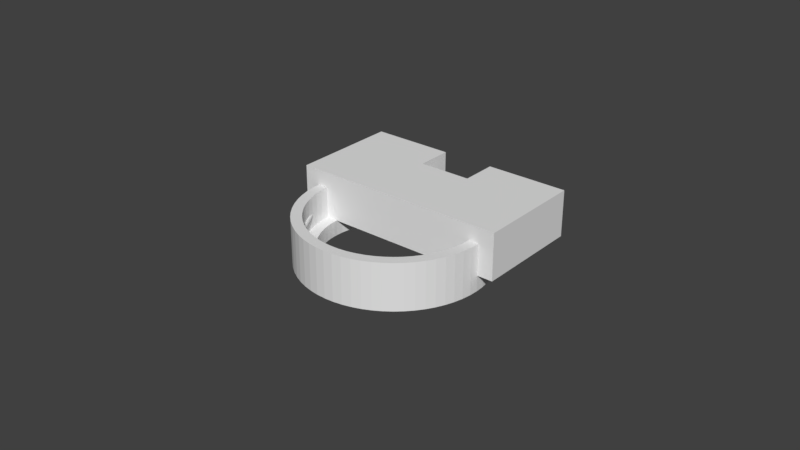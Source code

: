 # Source: gillette-holder-4.blend  (saved by Blender 2.79.0; exported with 4.5.12 LTS)
import bpy
from mathutils import Matrix  # noqa: F401  (used for matrix-valued properties, if any)

bpy.ops.wm.read_factory_settings(use_empty=True)
scene = bpy.context.scene
scene.name = 'Scene'

# ---- collections
col_collection_1 = bpy.data.collections.new('Collection 1'); scene.collection.children.link(col_collection_1)

# ---- world
world_world = bpy.data.worlds.new('World'); scene.world = world_world
world_world.color = (0.05088, 0.05088, 0.05088)
world_world.use_sun_shadow = False
world_world.sun_shadow_jitter_overblur = 0.0
world_world.cycles.sampling_method = 'MANUAL'

# ---- meshes
me_cube = bpy.data.meshes.new('Cube')
me_cube.from_pydata([(-0.035, 0.0, 0.00501), (-0.035, 0.0, 0.02), (-0.035, 0.035, 0.00501), (-0.035, 0.035, 0.02), (0.035, 0.0, 0.00501), (0.035, 0.0, 0.02), (0.035, 0.035, 0.00501), (0.035, 0.035, 0.02), (-0.0085, 0.035, 0.02), (-0.0085, 0.035, 0.00501), (0.0085, 0.035, 0.00501), (0.0085, 0.035, 0.02), (0.0085, 0.0235, 0.00501), (-0.0085, 0.0235, 0.00501), (-0.0085, 0.0235, 0.02), (0.0085, 0.0235, 0.02)], [], [(0, 1, 3, 2), (2, 3, 8, 9), (6, 7, 5, 4), (4, 5, 1, 0), (10, 11, 7, 6), (13, 14, 15, 12), (9, 8, 14, 13), (11, 10, 12, 15), (11, 15, 5, 7), (3, 1, 14, 8), (5, 15, 14, 1), (4, 12, 10, 6), (2, 9, 13, 0), (0, 13, 12, 4)])
me_cube.use_remesh_preserve_volume = False
me_cube.use_remesh_preserve_attributes = False
me_cube.use_mirror_vertex_groups = False
me_cube.update()
me_cylinder_001 = bpy.data.meshes.new('Cylinder.001')
me_cylinder_001.from_pydata([(0.0, 0.023, 4.657e-10), (0.0, 0.03, 4.657e-10), (0.002941, 0.02986, 4.657e-10), (0.002254, 0.02289, 4.657e-10), (0.002254, 0.02289, 0.005), (0.0, 0.023, 0.005), (-0.002254, 0.02289, 4.657e-10), (-0.002941, 0.02986, 4.657e-10), (0.0, 0.03, 0.015), (0.002941, 0.02986, 0.015), (0.005853, 0.02942, 4.657e-10), (0.004487, 0.02256, 4.657e-10), (-0.002254, 0.02289, 0.005), (0.004487, 0.02256, 0.005), (0.002607, 0.02647, 0.005), (0.0, 0.0266, 0.005), (-0.004487, 0.02256, 4.657e-10), (-0.005853, 0.02942, 4.657e-10), (-0.002941, 0.02986, 0.015), (0.002607, 0.02647, 0.015), (0.0, 0.0266, 0.015), (0.005853, 0.02942, 0.015), (0.008709, 0.02871, 4.657e-10), (0.006677, 0.02201, 4.657e-10), (-0.004487, 0.02256, 0.005), (-0.002607, 0.02647, 0.005), (0.006677, 0.02201, 0.005), (0.005189, 0.02609, 0.005), (0.0, 0.0266, 0.0082), (0.002607, 0.02647, 0.008213), (-0.006677, 0.02201, 4.657e-10), (-0.008709, 0.02871, 4.657e-10), (-0.005853, 0.02942, 0.015), (-0.002607, 0.02647, 0.015), (-4.337e-19, 0.0266, 0.0098), (0.002607, 0.02647, 0.009787), (0.005189, 0.02609, 0.015), (0.008709, 0.02871, 0.015), (0.01148, 0.02772, 4.657e-10), (0.008802, 0.02125, 4.657e-10), (-0.006677, 0.02201, 0.005), (-0.005189, 0.02609, 0.005), (-0.002607, 0.02647, 0.008213), (0.008802, 0.02125, 0.005), (0.007722, 0.02545, 0.005), (0.005189, 0.02609, 0.00839), (0.00474, 0.02616, 0.008335), (0.003808, 0.02629, 0.008261), (0.002796, 0.02644, 0.008215), (-0.002796, 0.02644, 0.008215), (-0.008802, 0.02125, 4.657e-10), (-0.01148, 0.02772, 4.657e-10), (-0.008709, 0.02871, 0.015), (-0.005189, 0.02609, 0.015), (-0.002607, 0.02647, 0.009787), (0.002796, 0.02644, 0.009785), (0.003808, 0.02629, 0.009739), (0.00474, 0.02616, 0.009665), (0.005189, 0.02609, 0.00961), (-0.002796, 0.02644, 0.009785), (0.007722, 0.02545, 0.015), (0.01148, 0.02772, 0.015), (0.01414, 0.02646, 4.657e-10), (0.01084, 0.02028, 4.657e-10), (-0.008802, 0.02125, 0.005), (-0.007722, 0.02545, 0.005), (-0.005189, 0.02609, 0.00839), (-0.003808, 0.02629, 0.008261), (-0.00474, 0.02616, 0.008335), (0.01084, 0.02028, 0.005), (0.01018, 0.02458, 0.005), (0.005407, 0.02603, 0.009566), (0.005804, 0.02593, 0.009444), (0.0061, 0.02586, 0.009306), (0.006281, 0.02582, 0.009156), (0.006343, 0.0258, 0.009), (0.006281, 0.02582, 0.008844), (0.0061, 0.02586, 0.008694), (0.005804, 0.02593, 0.008556), (0.005407, 0.02603, 0.008434), (-0.005407, 0.02603, 0.008434), (-0.01084, 0.02028, 4.657e-10), (-0.01414, 0.02646, 4.657e-10), (-0.01148, 0.02772, 0.015), (-0.007722, 0.02545, 0.015), (-0.005189, 0.02609, 0.00961), (-0.00474, 0.02616, 0.009665), (-0.003808, 0.02629, 0.009739), (-0.005407, 0.02603, 0.009566), (0.01018, 0.02458, 0.015), (0.01414, 0.02646, 0.015), (0.01667, 0.02494, 4.657e-10), (0.01278, 0.01912, 4.657e-10), (-0.01084, 0.02028, 0.005), (-0.01018, 0.02458, 0.005), (-0.005804, 0.02593, 0.008556), (-0.0061, 0.02586, 0.008694), (-0.006281, 0.02582, 0.008844), (-0.006343, 0.0258, 0.009), (-0.006281, 0.02582, 0.009156), (-0.0061, 0.02586, 0.009306), (-0.005804, 0.02593, 0.009444), (0.01278, 0.01912, 0.005), (0.01254, 0.02346, 0.005), (-0.01278, 0.01912, 4.657e-10), (-0.01667, 0.02494, 4.657e-10), (-0.01414, 0.02646, 0.015), (-0.01018, 0.02458, 0.015), (0.01254, 0.02346, 0.015), (0.01667, 0.02494, 0.015), (0.01903, 0.02319, 4.657e-10), (0.01459, 0.01778, 4.657e-10), (-0.01278, 0.01912, 0.005), (-0.01254, 0.02346, 0.005), (0.01459, 0.01778, 0.005), (0.01478, 0.02212, 0.005), (-0.01459, 0.01778, 4.657e-10), (-0.01903, 0.02319, 4.657e-10), (-0.01667, 0.02494, 0.015), (-0.01254, 0.02346, 0.015), (0.01478, 0.02212, 0.015), (0.01903, 0.02319, 0.015), (0.02121, 0.02121, 4.657e-10), (0.01626, 0.01626, 4.657e-10), (-0.01459, 0.01778, 0.005), (-0.01478, 0.02212, 0.005), (0.01626, 0.01626, 0.005), (0.01687, 0.02056, 0.005), (-0.01626, 0.01626, 4.657e-10), (-0.02121, 0.02121, 4.657e-10), (-0.01903, 0.02319, 0.015), (-0.01478, 0.02212, 0.015), (0.01687, 0.02056, 0.015), (0.02121, 0.02121, 0.015), (0.02319, 0.01903, 4.657e-10), (0.01778, 0.01459, 4.657e-10), (-0.01626, 0.01626, 0.005), (-0.01687, 0.02056, 0.005), (0.01778, 0.01459, 0.005), (0.01881, 0.01881, 0.005), (-0.01778, 0.01459, 4.657e-10), (-0.02319, 0.01903, 4.657e-10), (-0.02121, 0.02121, 0.015), (-0.01687, 0.02056, 0.015), (0.01881, 0.01881, 0.015), (0.02319, 0.01903, 0.015), (0.02494, 0.01667, 4.657e-10), (0.01912, 0.01278, 4.657e-10), (-0.01778, 0.01459, 0.005), (-0.01881, 0.01881, 0.005), (0.01912, 0.01278, 0.005), (0.02056, 0.01687, 0.005), (-0.01912, 0.01278, 4.657e-10), (-0.02494, 0.01667, 4.657e-10), (-0.02319, 0.01903, 0.015), (-0.01881, 0.01881, 0.015), (0.02056, 0.01687, 0.015), (0.02494, 0.01667, 0.015), (0.02646, 0.01414, 4.657e-10), (0.02028, 0.01084, 4.657e-10), (-0.01912, 0.01278, 0.005), (-0.02056, 0.01687, 0.005), (0.02028, 0.01084, 0.005), (0.02212, 0.01478, 0.005), (-0.02028, 0.01084, 4.657e-10), (-0.02646, 0.01414, 4.657e-10), (-0.02494, 0.01667, 0.015), (-0.02056, 0.01687, 0.015), (0.02212, 0.01478, 0.015), (0.02646, 0.01414, 0.015), (0.02772, 0.01148, 4.657e-10), (0.02125, 0.008802, 4.657e-10), (-0.02028, 0.01084, 0.005), (-0.02212, 0.01478, 0.005), (0.02125, 0.008802, 0.005), (0.02346, 0.01254, 0.005), (-0.02125, 0.008802, 4.657e-10), (-0.02772, 0.01148, 4.657e-10), (-0.02646, 0.01414, 0.015), (-0.02212, 0.01478, 0.015), (0.02346, 0.01254, 0.015), (0.02772, 0.01148, 0.015), (0.02871, 0.008709, 4.657e-10), (0.02201, 0.006677, 4.657e-10), (-0.02125, 0.008802, 0.005), (-0.02346, 0.01254, 0.005), (0.02201, 0.006677, 0.005), (0.02458, 0.01018, 0.005), (-0.02201, 0.006677, 4.657e-10), (-0.02871, 0.008709, 4.657e-10), (-0.02772, 0.01148, 0.015), (-0.02346, 0.01254, 0.015), (0.02458, 0.01018, 0.015), (0.02871, 0.008709, 0.015), (0.02942, 0.005853, 4.657e-10), (0.02256, 0.004487, 4.657e-10), (-0.02201, 0.006677, 0.005), (-0.02458, 0.01018, 0.005), (0.02256, 0.004487, 0.005), (0.02545, 0.007722, 0.005), (-0.02256, 0.004487, 4.657e-10), (-0.02942, 0.005853, 4.657e-10), (-0.02871, 0.008709, 0.015), (-0.02458, 0.01018, 0.015), (0.02545, 0.007722, 0.015), (0.02942, 0.005853, 0.015), (0.02986, 0.002941, 4.657e-10), (0.02289, 0.002254, 4.657e-10), (-0.02256, 0.004487, 0.005), (-0.02545, 0.007722, 0.005), (0.02289, 0.002254, 0.005), (0.02609, 0.005189, 0.005), (-0.02289, 0.002254, 4.657e-10), (-0.02986, 0.00294, 4.657e-10), (-0.02942, 0.005853, 0.015), (-0.02545, 0.007722, 0.015), (0.02609, 0.005189, 0.015), (0.02986, 0.002941, 0.015), (0.03, -4.888e-09, 4.657e-10), (0.023, -3.747e-09, 4.657e-10), (-0.02289, 0.002254, 0.005), (-0.02609, 0.005189, 0.005), (0.023, -3.747e-09, 0.005), (0.02647, 0.002607, 0.005), (-0.023, -1.069e-08, 4.657e-10), (-0.03, -1.395e-08, 4.657e-10), (-0.02986, 0.00294, 0.015), (-0.02609, 0.005189, 0.015), (0.02647, 0.002607, 0.015), (0.03, -4.888e-09, 0.015), (0.02986, -0.002941, 4.657e-10), (0.02289, -0.002254, 4.657e-10), (-0.023, -1.069e-08, 0.005), (-0.02647, 0.002607, 0.005), (0.02289, -0.002254, 0.005), (0.0266, -4.334e-09, 0.005), (-0.02289, -0.002254, 4.657e-10), (-0.02986, -0.002941, 4.657e-10), (-0.03, -1.395e-08, 0.015), (-0.02647, 0.002607, 0.015), (0.0266, -4.334e-09, 0.015), (0.02986, -0.002941, 0.015), (0.02942, -0.005853, 4.657e-10), (0.02256, -0.004487, 4.657e-10), (-0.02289, -0.002254, 0.005), (-0.0266, -1.237e-08, 0.005), (0.02256, -0.004487, 0.005), (0.02647, -0.002607, 0.005), (-0.02256, -0.004487, 4.657e-10), (-0.02942, -0.005853, 4.657e-10), (-0.02986, -0.002941, 0.015), (-0.0266, -1.237e-08, 0.015), (0.02647, -0.002607, 0.015), (0.02942, -0.005853, 0.015), (0.02871, -0.008709, 4.657e-10), (0.02201, -0.006677, 4.657e-10), (-0.02256, -0.004487, 0.005), (-0.02647, -0.002607, 0.005), (0.02201, -0.006677, 0.005), (0.02609, -0.005189, 0.005), (-0.02201, -0.006677, 4.657e-10), (-0.02871, -0.008709, 4.657e-10), (-0.02942, -0.005853, 0.015), (-0.02647, -0.002607, 0.015), (0.02609, -0.005189, 0.015), (0.02871, -0.008709, 0.015), (0.02772, -0.01148, 4.657e-10), (0.02125, -0.008802, 4.657e-10), (-0.02201, -0.006677, 0.005), (-0.02609, -0.005189, 0.005), (0.02125, -0.008802, 0.005), (0.02545, -0.007722, 0.005), (-0.02125, -0.008802, 4.657e-10), (-0.02772, -0.01148, 4.657e-10), (-0.02871, -0.008709, 0.015), (-0.02609, -0.005189, 0.015), (0.02545, -0.007722, 0.015), (0.02772, -0.01148, 0.015), (0.02646, -0.01414, 4.657e-10), (0.02028, -0.01084, 4.657e-10), (-0.02125, -0.008802, 0.005), (-0.02545, -0.007722, 0.005), (0.02028, -0.01084, 0.005), (0.02458, -0.01018, 0.005), (0.02545, -0.007722, 0.008611), (0.02549, -0.007565, 0.008694), (0.02553, -0.007404, 0.008844), (0.02555, -0.00735, 0.009), (0.02553, -0.007404, 0.009156), (0.02549, -0.007565, 0.009306), (0.02545, -0.007722, 0.009389), (-0.02028, -0.01084, 4.657e-10), (-0.02646, -0.01414, 4.657e-10), (-0.02772, -0.01148, 0.015), (-0.02545, -0.007722, 0.015), (0.02458, -0.01018, 0.015), (0.02646, -0.01414, 0.015), (0.02494, -0.01667, 4.657e-10), (0.01912, -0.01278, 4.657e-10), (-0.02028, -0.01084, 0.005), (-0.02458, -0.01018, 0.005), (-0.02545, -0.007722, 0.009389), (-0.02549, -0.007565, 0.009306), (-0.02553, -0.007405, 0.009156), (-0.02555, -0.00735, 0.009), (-0.02553, -0.007405, 0.008844), (-0.02549, -0.007565, 0.008694), (-0.02545, -0.007722, 0.008611), (0.01912, -0.01278, 0.005), (0.02346, -0.01254, 0.005), (0.02458, -0.01018, 0.008237), (0.02472, -0.009766, 0.008261), (0.02498, -0.009039, 0.008335), (0.02521, -0.008401, 0.008434), (0.0254, -0.007878, 0.008556), (0.0254, -0.007878, 0.009444), (0.02521, -0.008401, 0.009566), (0.02498, -0.009039, 0.009665), (0.02472, -0.009766, 0.009739), (0.02458, -0.01018, 0.009763), (-0.01912, -0.01278, 4.657e-10), (-0.02494, -0.01667, 4.657e-10), (-0.02646, -0.01414, 0.015), (-0.02458, -0.01018, 0.015), (0.02346, -0.01254, 0.015), (0.02494, -0.01667, 0.015), (0.02319, -0.01903, 4.657e-10), (0.01778, -0.01459, 4.657e-10), (-0.01912, -0.01278, 0.005), (-0.02346, -0.01254, 0.005), (-0.0254, -0.007878, 0.008556), (-0.02521, -0.008401, 0.008434), (-0.02498, -0.009039, 0.008335), (-0.02472, -0.009766, 0.008261), (-0.02458, -0.01018, 0.008237), (-0.02458, -0.01018, 0.009763), (-0.02472, -0.009766, 0.009739), (-0.02498, -0.009039, 0.009665), (-0.02521, -0.008401, 0.009566), (-0.0254, -0.007878, 0.009444), (-0.01934, -0.01822, 0.009306), (-0.01958, -0.01796, 0.009444), (-0.0192, -0.01838, 0.009156), (-0.01915, -0.01844, 0.009), (-0.0192, -0.01838, 0.008844), (-0.01934, -0.01822, 0.008694), (-0.01958, -0.01796, 0.008556), (0.01778, -0.01459, 0.005), (0.02212, -0.01478, 0.005), (0.02346, -0.01254, 0.008201), (0.0242, -0.01097, 0.008215), (0.0242, -0.01097, 0.009785), (0.02346, -0.01254, 0.009799), (-0.01778, -0.01459, 4.657e-10), (-0.02319, -0.01903, 4.657e-10), (-0.02494, -0.01667, 0.015), (-0.02346, -0.01254, 0.015), (0.02212, -0.01478, 0.015), (0.02319, -0.01903, 0.015), (0.02121, -0.02121, 4.657e-10), (0.01626, -0.01626, 4.657e-10), (-0.01778, -0.01459, 0.005), (-0.02212, -0.01478, 0.005), (-0.02346, -0.01254, 0.008201), (-0.0242, -0.01097, 0.008215), (-0.01989, -0.01761, 0.008434), (-0.02028, -0.01719, 0.008335), (-0.02082, -0.01653, 0.008261), (-0.02056, -0.01687, 0.008287), (-0.0216, -0.01547, 0.008215), (-0.02346, -0.01254, 0.009799), (-0.0242, -0.01097, 0.009785), (-0.02082, -0.01653, 0.009739), (-0.0216, -0.01547, 0.009785), (-0.02028, -0.01719, 0.009665), (-0.02056, -0.01687, 0.009713), (-0.01989, -0.01761, 0.009566), (-0.02056, -0.01687, 0.015), (-0.01881, -0.01881, 0.015), (-0.01881, -0.01881, 0.005), (-0.02056, -0.01687, 0.005), (0.01626, -0.01626, 0.005), (0.02056, -0.01687, 0.005), (0.02212, -0.01478, 0.008206), (0.02212, -0.01478, 0.009794), (-0.01626, -0.01626, 4.657e-10), (-0.02121, -0.02121, 4.657e-10), (-0.02319, -0.01903, 0.015), (-0.02212, -0.01478, 0.015), (0.02056, -0.01687, 0.015), (0.02121, -0.02121, 0.015), (0.01903, -0.02319, 4.657e-10), (0.01459, -0.01778, 4.657e-10), (-0.01626, -0.01626, 0.005), (-0.02212, -0.01478, 0.008206), (-0.02212, -0.01478, 0.009794), (-0.02121, -0.02121, 0.015), (-0.01687, -0.02056, 0.005), (-0.01687, -0.02056, 0.015), (0.01459, -0.01778, 0.005), (0.01881, -0.01881, 0.005), (0.02056, -0.01687, 0.008287), (0.02082, -0.01653, 0.008261), (0.0216, -0.01547, 0.008215), (0.02056, -0.01687, 0.009713), (0.0216, -0.01547, 0.009785), (0.02082, -0.01653, 0.009739), (-0.01459, -0.01778, 4.657e-10), (-0.01903, -0.02319, 4.657e-10), (0.01881, -0.01881, 0.015), (0.01903, -0.02319, 0.015), (0.01667, -0.02494, 4.657e-10), (0.01278, -0.01912, 4.657e-10), (-0.01459, -0.01778, 0.005), (-0.01903, -0.02319, 0.015), (-0.01478, -0.02212, 0.015), (-0.01478, -0.02212, 0.005), (0.01278, -0.01912, 0.005), (0.01687, -0.02056, 0.005), (0.02028, -0.01719, 0.009665), (0.01989, -0.01761, 0.009566), (0.01955, -0.01799, 0.009429), (0.01934, -0.01822, 0.009306), (0.0192, -0.01838, 0.009156), (0.01915, -0.01844, 0.009), (0.0192, -0.01838, 0.008844), (0.01934, -0.01822, 0.008694), (0.01958, -0.01796, 0.008556), (0.01989, -0.01761, 0.008434), (0.02028, -0.01719, 0.008335), (-0.01278, -0.01912, 4.657e-10), (-0.01667, -0.02494, 4.657e-10), (0.01687, -0.02056, 0.015), (0.01667, -0.02494, 0.015), (0.01414, -0.02646, 4.657e-10), (0.01084, -0.02028, 4.657e-10), (-0.01278, -0.01912, 0.005), (-0.01667, -0.02494, 0.015), (-0.01254, -0.02346, 0.015), (-0.01254, -0.02346, 0.005), (0.01084, -0.02028, 0.005), (0.01478, -0.02212, 0.005), (-0.01084, -0.02028, 4.657e-10), (-0.01414, -0.02646, 4.657e-10), (0.01478, -0.02212, 0.015), (0.01414, -0.02646, 0.015), (0.01148, -0.02772, 4.657e-10), (0.008802, -0.02125, 4.657e-10), (-0.01084, -0.02028, 0.005), (-0.01414, -0.02646, 0.015), (-0.01018, -0.02458, 0.005), (-0.01018, -0.02458, 0.015), (0.008802, -0.02125, 0.005), (0.01254, -0.02346, 0.005), (-0.008802, -0.02125, 4.657e-10), (-0.01148, -0.02772, 4.657e-10), (0.01254, -0.02346, 0.015), (0.01148, -0.02772, 0.015), (0.008709, -0.02871, 4.657e-10), (0.006677, -0.02201, 4.657e-10), (-0.008802, -0.02125, 0.005), (-0.01148, -0.02772, 0.015), (-0.007722, -0.02545, 0.015), (-0.007722, -0.02545, 0.005), (0.006677, -0.02201, 0.005), (0.01018, -0.02458, 0.005), (-0.006677, -0.02201, 4.657e-10), (-0.008709, -0.02871, 4.657e-10), (0.01018, -0.02458, 0.015), (0.008709, -0.02871, 0.015), (0.005853, -0.02942, 4.657e-10), (0.004487, -0.02256, 4.657e-10), (-0.006677, -0.02201, 0.005), (-0.008709, -0.02871, 0.015), (-0.005189, -0.02609, 0.015), (-0.005189, -0.02609, 0.005), (0.004487, -0.02256, 0.005), (0.007722, -0.02545, 0.005), (-0.004487, -0.02256, 4.657e-10), (-0.005853, -0.02942, 4.657e-10), (0.007722, -0.02545, 0.015), (0.005853, -0.02942, 0.015), (0.00294, -0.02986, 4.657e-10), (0.002254, -0.02289, 4.657e-10), (-0.004487, -0.02256, 0.005), (-0.005853, -0.02942, 0.015), (-0.002607, -0.02647, 0.015), (-0.002607, -0.02647, 0.005), (0.002254, -0.02289, 0.005), (0.005189, -0.02609, 0.005), (-0.002254, -0.02289, 4.657e-10), (-0.002941, -0.02986, 4.657e-10), (0.005189, -0.02609, 0.015), (0.00294, -0.02986, 0.015), (-2.408e-08, -0.03, 4.657e-10), (-1.846e-08, -0.023, 4.657e-10), (-0.002254, -0.02289, 0.005), (-0.002941, -0.02986, 0.015), (-2.135e-08, -0.0266, 0.015), (-2.135e-08, -0.0266, 0.005), (-1.846e-08, -0.023, 0.005), (0.002607, -0.02647, 0.005), (0.002607, -0.02647, 0.015), (-2.408e-08, -0.03, 0.015)], [], [(0, 1, 2, 3), (0, 3, 4, 5), (6, 7, 1, 0), (1, 8, 9, 2), (3, 2, 10, 11), (6, 0, 5, 12), (3, 11, 13, 4), (4, 14, 15, 5), (16, 17, 7, 6), (7, 18, 8, 1), (19, 9, 8, 20), (2, 9, 21, 10), (11, 10, 22, 23), (16, 6, 12, 24), (5, 15, 25, 12), (11, 23, 26, 13), (13, 27, 14, 4), (28, 15, 14, 29), (30, 31, 17, 16), (17, 32, 18, 7), (20, 8, 18, 33), (19, 20, 34, 35), (36, 21, 9, 19), (10, 21, 37, 22), (23, 22, 38, 39), (30, 16, 24, 40), (12, 25, 41, 24), (42, 25, 15, 28), (23, 39, 43, 26), (26, 44, 27, 13), (29, 14, 27, 45, 46, 47, 48), (28, 29, 48, 49, 42), (50, 51, 31, 30), (31, 52, 32, 17), (33, 18, 32, 53), (20, 33, 54, 34), (36, 19, 35, 55, 56, 57, 58), (59, 55, 35, 34, 54), (60, 37, 21, 36), (22, 37, 61, 38), (39, 38, 62, 63), (50, 30, 40, 64), (24, 41, 65, 40), (66, 41, 25, 42, 49, 67, 68), (39, 63, 69, 43), (43, 70, 44, 26), (27, 44, 60, 36, 58, 71, 72, 73, 74, 75, 76, 77, 78, 79, 45), (68, 46, 45, 79, 80, 66), (67, 47, 46, 68), (49, 48, 47, 67), (81, 82, 51, 50), (51, 83, 52, 31), (53, 32, 52, 84), (33, 53, 85, 86, 87, 59, 54), (87, 56, 55, 59), (86, 57, 56, 87), (88, 71, 58, 57, 86, 85), (89, 61, 37, 60), (38, 61, 90, 62), (63, 62, 91, 92), (81, 50, 64, 93), (40, 65, 94, 64), (53, 84, 65, 41, 66, 80, 95, 96, 97, 98, 99, 100, 101, 88, 85), (63, 92, 102, 69), (69, 103, 70, 43), (89, 60, 44, 70), (101, 72, 71, 88), (100, 73, 72, 101), (99, 74, 73, 100), (98, 75, 74, 99), (97, 76, 75, 98), (96, 77, 76, 97), (95, 78, 77, 96), (80, 79, 78, 95), (104, 105, 82, 81), (82, 106, 83, 51), (84, 52, 83, 107), (108, 90, 61, 89), (62, 90, 109, 91), (92, 91, 110, 111), (104, 81, 93, 112), (64, 94, 113, 93), (84, 107, 94, 65), (92, 111, 114, 102), (102, 115, 103, 69), (108, 89, 70, 103), (116, 117, 105, 104), (105, 118, 106, 82), (107, 83, 106, 119), (120, 109, 90, 108), (91, 109, 121, 110), (111, 110, 122, 123), (116, 104, 112, 124), (93, 113, 125, 112), (107, 119, 113, 94), (111, 123, 126, 114), (114, 127, 115, 102), (103, 115, 120, 108), (128, 129, 117, 116), (117, 130, 118, 105), (119, 106, 118, 131), (132, 121, 109, 120), (110, 121, 133, 122), (123, 122, 134, 135), (128, 116, 124, 136), (112, 125, 137, 124), (119, 131, 125, 113), (123, 135, 138, 126), (126, 139, 127, 114), (115, 127, 132, 120), (140, 141, 129, 128), (129, 142, 130, 117), (131, 118, 130, 143), (144, 133, 121, 132), (122, 133, 145, 134), (135, 134, 146, 147), (140, 128, 136, 148), (124, 137, 149, 136), (137, 125, 131, 143), (135, 147, 150, 138), (138, 151, 139, 126), (144, 132, 127, 139), (152, 153, 141, 140), (141, 154, 142, 129), (143, 130, 142, 155), (156, 145, 133, 144), (134, 145, 157, 146), (147, 146, 158, 159), (152, 140, 148, 160), (136, 149, 161, 148), (143, 155, 149, 137), (147, 159, 162, 150), (150, 163, 151, 138), (139, 151, 156, 144), (164, 165, 153, 152), (153, 166, 154, 141), (155, 142, 154, 167), (168, 157, 145, 156), (146, 157, 169, 158), (159, 158, 170, 171), (164, 152, 160, 172), (148, 161, 173, 160), (161, 149, 155, 167), (159, 171, 174, 162), (162, 175, 163, 150), (151, 163, 168, 156), (176, 177, 165, 164), (165, 178, 166, 153), (167, 154, 166, 179), (180, 169, 157, 168), (158, 169, 181, 170), (171, 170, 182, 183), (176, 164, 172, 184), (160, 173, 185, 172), (173, 161, 167, 179), (171, 183, 186, 174), (174, 187, 175, 162), (163, 175, 180, 168), (188, 189, 177, 176), (177, 190, 178, 165), (179, 166, 178, 191), (192, 181, 169, 180), (170, 181, 193, 182), (183, 182, 194, 195), (188, 176, 184, 196), (172, 185, 197, 184), (179, 191, 185, 173), (183, 195, 198, 186), (186, 199, 187, 174), (192, 180, 175, 187), (200, 201, 189, 188), (189, 202, 190, 177), (191, 178, 190, 203), (204, 193, 181, 192), (182, 193, 205, 194), (195, 194, 206, 207), (200, 188, 196, 208), (184, 197, 209, 196), (197, 185, 191, 203), (195, 207, 210, 198), (198, 211, 199, 186), (204, 192, 187, 199), (212, 213, 201, 200), (201, 214, 202, 189), (203, 190, 202, 215), (216, 205, 193, 204), (194, 205, 217, 206), (207, 206, 218, 219), (212, 200, 208, 220), (196, 209, 221, 208), (203, 215, 209, 197), (207, 219, 222, 210), (210, 223, 211, 198), (199, 211, 216, 204), (224, 225, 213, 212), (213, 226, 214, 201), (215, 202, 214, 227), (228, 217, 205, 216), (206, 217, 229, 218), (219, 218, 230, 231), (224, 212, 220, 232), (208, 221, 233, 220), (215, 227, 221, 209), (219, 231, 234, 222), (222, 235, 223, 210), (211, 223, 228, 216), (236, 237, 225, 224), (225, 238, 226, 213), (227, 214, 226, 239), (240, 229, 217, 228), (218, 229, 241, 230), (231, 230, 242, 243), (236, 224, 232, 244), (220, 233, 245, 232), (227, 239, 233, 221), (231, 243, 246, 234), (234, 247, 235, 222), (240, 228, 223, 235), (248, 249, 237, 236), (237, 250, 238, 225), (239, 226, 238, 251), (252, 241, 229, 240), (230, 241, 253, 242), (243, 242, 254, 255), (248, 236, 244, 256), (232, 245, 257, 244), (239, 251, 245, 233), (243, 255, 258, 246), (246, 259, 247, 234), (252, 240, 235, 247), (260, 261, 249, 248), (249, 262, 250, 237), (251, 238, 250, 263), (264, 253, 241, 252), (242, 253, 265, 254), (255, 254, 266, 267), (260, 248, 256, 268), (244, 257, 269, 256), (251, 263, 257, 245), (255, 267, 270, 258), (258, 271, 259, 246), (264, 252, 247, 259), (272, 273, 261, 260), (261, 274, 262, 249), (263, 250, 262, 275), (276, 265, 253, 264), (254, 265, 277, 266), (267, 266, 278, 279), (272, 260, 268, 280), (256, 269, 281, 268), (263, 275, 269, 257), (267, 279, 282, 270), (270, 283, 271, 258), (276, 264, 259, 271, 284, 285, 286, 287, 288, 289, 290), (291, 292, 273, 272), (273, 293, 274, 261), (275, 262, 274, 294), (295, 277, 265, 276), (266, 277, 296, 278), (279, 278, 297, 298), (291, 272, 280, 299), (268, 281, 300, 280), (281, 269, 275, 294, 301, 302, 303, 304, 305, 306, 307), (279, 298, 308, 282), (282, 309, 283, 270), (284, 271, 283, 310, 311, 312, 313, 314), (295, 276, 290, 315, 316, 317, 318, 319), (320, 321, 292, 291), (292, 322, 293, 273), (294, 274, 293, 323), (324, 296, 277, 295), (278, 296, 325, 297), (298, 297, 326, 327), (320, 291, 299, 328), (280, 300, 329, 299), (300, 281, 307, 330, 331, 332, 333, 334), (301, 294, 323, 335, 336, 337, 338, 339), (340, 302, 301, 339, 341), (342, 303, 302, 340), (343, 304, 303, 342), (344, 305, 304, 343), (345, 306, 305, 344), (346, 330, 307, 306, 345), (298, 327, 347, 308), (308, 348, 309, 282), (310, 283, 309, 349, 350), (324, 295, 319, 351, 352), (353, 354, 321, 320), (321, 355, 322, 292), (323, 293, 322, 356), (357, 325, 296, 324), (297, 325, 358, 326), (327, 326, 359, 360), (353, 320, 328, 361), (299, 329, 362, 328), (363, 329, 300, 334, 364), (365, 331, 330, 346), (366, 332, 331, 365), (367, 333, 332, 366, 368), (369, 364, 334, 333, 367), (323, 356, 370, 371, 335), (372, 336, 335, 371, 373), (374, 337, 336, 372, 375), (376, 338, 337, 374), (341, 339, 338, 376), (377, 378, 379, 380, 368, 366, 365, 346, 345, 344, 343, 342, 340, 341, 376, 374, 375), (327, 360, 381, 347), (347, 382, 348, 308), (349, 309, 348, 383), (357, 324, 352, 384), (385, 386, 354, 353), (354, 387, 355, 321), (356, 322, 355, 388), (389, 358, 325, 357), (326, 358, 390, 359), (360, 359, 391, 392), (385, 353, 361, 393), (328, 362, 380, 361), (394, 362, 329, 363), (368, 380, 362, 394, 369, 367), (369, 394, 363, 364), (356, 388, 395, 370), (373, 371, 370, 395), (388, 377, 375, 372, 373, 395), (377, 387, 396, 378), (397, 379, 378, 398), (361, 380, 379, 393), (360, 392, 399, 381), (381, 400, 382, 347), (348, 382, 401, 402, 403, 383), (404, 389, 357, 384, 405, 406), (407, 408, 386, 385), (386, 396, 387, 354), (388, 355, 387, 377), (409, 390, 358, 389), (359, 390, 410, 391), (392, 391, 411, 412), (407, 385, 393, 413), (378, 396, 414, 398), (398, 415, 416, 397), (393, 379, 397, 413), (392, 412, 417, 399), (399, 418, 400, 381), (409, 389, 404, 419, 420, 421, 422, 423, 424, 425, 426, 427, 428, 429, 401, 382, 400), (430, 431, 408, 407), (408, 414, 396, 386), (432, 410, 390, 409), (391, 410, 433, 411), (412, 411, 434, 435), (430, 407, 413, 436), (398, 414, 437, 415), (415, 438, 439, 416), (413, 397, 416, 436), (412, 435, 440, 417), (417, 441, 418, 399), (432, 409, 400, 418), (442, 443, 431, 430), (431, 437, 414, 408), (444, 433, 410, 432), (411, 433, 445, 434), (435, 434, 446, 447), (442, 430, 436, 448), (415, 437, 449, 438), (450, 439, 438, 451), (436, 416, 439, 448), (435, 447, 452, 440), (440, 453, 441, 417), (418, 441, 444, 432), (454, 455, 443, 442), (443, 449, 437, 431), (456, 445, 433, 444), (434, 445, 457, 446), (447, 446, 458, 459), (454, 442, 448, 460), (438, 449, 461, 451), (451, 462, 463, 450), (448, 439, 450, 460), (447, 459, 464, 452), (452, 465, 453, 440), (456, 444, 441, 453), (466, 467, 455, 454), (455, 461, 449, 443), (468, 457, 445, 456), (446, 457, 469, 458), (459, 458, 470, 471), (466, 454, 460, 472), (451, 461, 473, 462), (462, 474, 475, 463), (460, 450, 463, 472), (459, 471, 476, 464), (464, 477, 465, 452), (468, 456, 453, 465), (478, 479, 467, 466), (467, 473, 461, 455), (480, 469, 457, 468), (458, 469, 481, 470), (471, 470, 482, 483), (478, 466, 472, 484), (462, 473, 485, 474), (474, 486, 487, 475), (472, 463, 475, 484), (471, 483, 488, 476), (476, 489, 477, 464), (480, 468, 465, 477), (490, 491, 479, 478), (479, 485, 473, 467), (492, 481, 469, 480), (470, 481, 493, 482), (483, 482, 494, 495), (490, 478, 484, 496), (474, 485, 497, 486), (486, 498, 499, 487), (484, 475, 487, 496), (483, 495, 500, 488), (488, 501, 489, 476), (492, 480, 477, 489), (495, 494, 491, 490), (491, 497, 485, 479), (502, 493, 481, 492), (482, 493, 503, 494), (495, 490, 496, 500), (486, 497, 503, 498), (498, 502, 501, 499), (496, 487, 499, 500), (500, 499, 501, 488), (502, 492, 489, 501), (494, 503, 497, 491), (498, 503, 493, 502), (403, 350, 349, 383), (350, 403, 402, 311, 310), (311, 402, 401, 429, 312), (312, 429, 428, 313), (313, 428, 427, 314), (314, 427, 426), (314, 426, 285, 284), (285, 426, 425, 286), (286, 425, 424, 287), (287, 424, 423, 288), (288, 423, 422, 289), (289, 422, 421), (289, 421, 315, 290), (315, 421, 420, 316), (316, 420, 419, 317), (317, 419, 404, 406, 318), (318, 406, 405, 351, 319), (351, 405, 384, 352)])
me_cylinder_001.use_remesh_preserve_volume = False
me_cylinder_001.use_remesh_preserve_attributes = False
me_cylinder_001.use_mirror_vertex_groups = False
me_cylinder_001.update()

# ---- objects
ob_cube = bpy.data.objects.new('Cube', me_cube)
ob_outershape = bpy.data.objects.new('OuterShape', me_cylinder_001)

# ---- transforms, parenting, visibility, modifiers, constraints
ob_cube.location = (0.0, 0.0, 0.0)
ob_cube.lineart.crease_threshold = 0.0
ob_outershape.location = (0.0, 0.0, 0.0)
ob_outershape.lineart.crease_threshold = 0.0

# ---- collection membership
col_collection_1.objects.link(ob_cube)
col_collection_1.objects.link(ob_outershape)

# ---- scene / render settings (as saved in the file)
scene.frame_start = 1; scene.frame_end = 250; scene.frame_set(1)
scene.render.engine = 'BLENDER_EEVEE_NEXT'
scene.render.resolution_percentage = 50
scene.render.dither_intensity = 0.0
scene.cycles.use_denoising = False
scene.cycles.samples = 128
scene.cycles.sampling_pattern = 'TABULATED_SOBOL'
scene.cycles.use_adaptive_sampling = False
scene.cycles.use_light_tree = False
scene.cycles.blur_glossy = 0.0
scene.cycles.sample_clamp_indirect = 0.0
scene.view_settings.view_transform = 'Standard'
bpy.context.view_layer.update()

# ---- added for rendering (the .blend has no active camera and no usable light): camera, sun
cam_auto = bpy.data.cameras.new('AutoCamera')
cam_auto.lens = 50.0
cam_auto.sensor_width = 36.0
cam_auto.clip_end = 1000.0
ob_auto_camera = bpy.data.objects.new('AutoCamera', cam_auto)
scene.collection.objects.link(ob_auto_camera)
ob_auto_camera.location = (0.185045, -0.219554, 0.158036)
ob_auto_camera.rotation_euler = (1.09748, -7.21219e-08, 0.694738)
scene.camera = ob_auto_camera
light_auto_sun = bpy.data.lights.new('AutoSun', 'SUN')
light_auto_sun.energy = 3.0
light_auto_sun.angle = 0.0523599
ob_auto_sun = bpy.data.objects.new('AutoSun', light_auto_sun)
scene.collection.objects.link(ob_auto_sun)
ob_auto_sun.rotation_euler = (0.872665, 0.174533, 0.523599)
bpy.context.view_layer.update()
